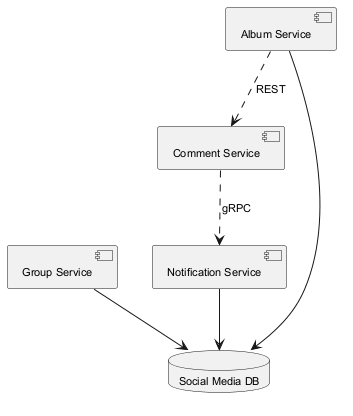

The diagram above was rendered by PlantUML. Its source (embedded in the PNG):
@startuml
skinparam monochrome true
skinparam defaultFontSize 11
component "Group Service" as C_GroupService
component "Album Service" as C_AlbumService
component "Notification Service" as C_NotificationService
component "Comment Service" as C_CommentService
database "Social Media DB" as DB_social_media
C_GroupService --> DB_social_media
C_AlbumService --> DB_social_media
C_NotificationService --> DB_social_media
C_AlbumService ..> C_CommentService : REST
C_CommentService ..> C_NotificationService : gRPC
@enduml